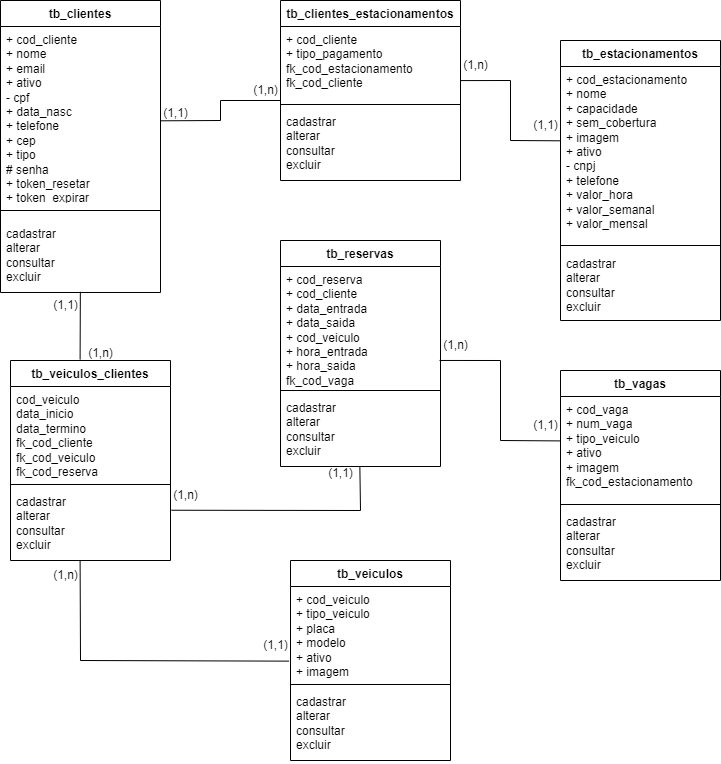

The diagram above was exported from draw.io. Its source (the exported page's mxGraphModel, read from the mxfile embedded in the PNG):
<mxGraphModel dx="1036" dy="677" grid="1" gridSize="10" guides="1" tooltips="1" connect="1" arrows="1" fold="1" page="1" pageScale="1" pageWidth="827" pageHeight="1169" math="0" shadow="0">
  <root>
    <mxCell id="0" />
    <mxCell id="1" parent="0" />
    <mxCell id="rdIllaLxeGWk0Y0LL7Bt-1" value="tb_clientes" style="swimlane;fontStyle=1;align=center;verticalAlign=top;childLayout=stackLayout;horizontal=1;startSize=26;horizontalStack=0;resizeParent=1;resizeParentMax=0;resizeLast=0;collapsible=1;marginBottom=0;whiteSpace=wrap;html=1;" parent="1" vertex="1">
      <mxGeometry x="120" y="160" width="160" height="292" as="geometry" />
    </mxCell>
    <mxCell id="rdIllaLxeGWk0Y0LL7Bt-2" value="+ cod_client&lt;span style=&quot;background-color: initial;&quot;&gt;e&lt;/span&gt;&lt;div&gt;&lt;div&gt;&lt;div&gt;+ nome&lt;/div&gt;&lt;div&gt;+ email&lt;/div&gt;&lt;/div&gt;&lt;/div&gt;&lt;div&gt;+ ativo&lt;/div&gt;&lt;div&gt;- cpf&lt;/div&gt;&lt;div&gt;+ data_nasc&lt;/div&gt;&lt;div&gt;+ telefone&lt;/div&gt;&lt;div&gt;+ cep&lt;/div&gt;&lt;div&gt;+ tipo&lt;/div&gt;&lt;div&gt;# senha&lt;/div&gt;&lt;div&gt;+ token_resetar&lt;/div&gt;&lt;div&gt;+ token_expirar&lt;/div&gt;&lt;div&gt;&lt;br&gt;&lt;/div&gt;" style="text;strokeColor=none;fillColor=none;align=left;verticalAlign=top;spacingLeft=4;spacingRight=4;overflow=hidden;rotatable=0;points=[[0,0.5],[1,0.5]];portConstraint=eastwest;whiteSpace=wrap;html=1;" parent="rdIllaLxeGWk0Y0LL7Bt-1" vertex="1">
      <mxGeometry y="26" width="160" height="174" as="geometry" />
    </mxCell>
    <mxCell id="rdIllaLxeGWk0Y0LL7Bt-3" value="" style="line;strokeWidth=1;fillColor=none;align=left;verticalAlign=middle;spacingTop=-1;spacingLeft=3;spacingRight=3;rotatable=0;labelPosition=right;points=[];portConstraint=eastwest;strokeColor=inherit;" parent="rdIllaLxeGWk0Y0LL7Bt-1" vertex="1">
      <mxGeometry y="200" width="160" height="20" as="geometry" />
    </mxCell>
    <mxCell id="rdIllaLxeGWk0Y0LL7Bt-4" value="cadastrar&lt;div&gt;alterar&lt;/div&gt;&lt;div&gt;consultar&lt;/div&gt;&lt;div&gt;excluir&lt;/div&gt;" style="text;strokeColor=none;fillColor=none;align=left;verticalAlign=top;spacingLeft=4;spacingRight=4;overflow=hidden;rotatable=0;points=[[0,0.5],[1,0.5]];portConstraint=eastwest;whiteSpace=wrap;html=1;" parent="rdIllaLxeGWk0Y0LL7Bt-1" vertex="1">
      <mxGeometry y="220" width="160" height="72" as="geometry" />
    </mxCell>
    <mxCell id="rdIllaLxeGWk0Y0LL7Bt-5" value="tb_clientes_estacionamentos" style="swimlane;fontStyle=1;align=center;verticalAlign=top;childLayout=stackLayout;horizontal=1;startSize=26;horizontalStack=0;resizeParent=1;resizeParentMax=0;resizeLast=0;collapsible=1;marginBottom=0;whiteSpace=wrap;html=1;" parent="1" vertex="1">
      <mxGeometry x="400" y="160" width="180" height="180" as="geometry" />
    </mxCell>
    <mxCell id="rdIllaLxeGWk0Y0LL7Bt-6" value="+ cod_cliente&lt;div&gt;+ tipo_pagamento&lt;/div&gt;&lt;div&gt;fk_cod_estacionamento&lt;/div&gt;&lt;div&gt;fk_cod_cliente&lt;/div&gt;" style="text;strokeColor=none;fillColor=none;align=left;verticalAlign=top;spacingLeft=4;spacingRight=4;overflow=hidden;rotatable=0;points=[[0,0.5],[1,0.5]];portConstraint=eastwest;whiteSpace=wrap;html=1;" parent="rdIllaLxeGWk0Y0LL7Bt-5" vertex="1">
      <mxGeometry y="26" width="180" height="74" as="geometry" />
    </mxCell>
    <mxCell id="rdIllaLxeGWk0Y0LL7Bt-7" value="" style="line;strokeWidth=1;fillColor=none;align=left;verticalAlign=middle;spacingTop=-1;spacingLeft=3;spacingRight=3;rotatable=0;labelPosition=right;points=[];portConstraint=eastwest;strokeColor=inherit;" parent="rdIllaLxeGWk0Y0LL7Bt-5" vertex="1">
      <mxGeometry y="100" width="180" height="8" as="geometry" />
    </mxCell>
    <mxCell id="rdIllaLxeGWk0Y0LL7Bt-8" value="cadastrar&lt;div&gt;alterar&lt;/div&gt;&lt;div&gt;consultar&lt;/div&gt;&lt;div&gt;excluir&lt;/div&gt;" style="text;strokeColor=none;fillColor=none;align=left;verticalAlign=top;spacingLeft=4;spacingRight=4;overflow=hidden;rotatable=0;points=[[0,0.5],[1,0.5]];portConstraint=eastwest;whiteSpace=wrap;html=1;" parent="rdIllaLxeGWk0Y0LL7Bt-5" vertex="1">
      <mxGeometry y="108" width="180" height="72" as="geometry" />
    </mxCell>
    <mxCell id="rdIllaLxeGWk0Y0LL7Bt-13" value="tb_estacionamentos" style="swimlane;fontStyle=1;align=center;verticalAlign=top;childLayout=stackLayout;horizontal=1;startSize=26;horizontalStack=0;resizeParent=1;resizeParentMax=0;resizeLast=0;collapsible=1;marginBottom=0;whiteSpace=wrap;html=1;" parent="1" vertex="1">
      <mxGeometry x="680" y="200" width="160" height="280" as="geometry" />
    </mxCell>
    <mxCell id="rdIllaLxeGWk0Y0LL7Bt-14" value="+ cod_estacionamento&lt;div&gt;+ nome&lt;/div&gt;&lt;div&gt;+ capacidade&lt;/div&gt;&lt;div&gt;+ sem_cobertura&lt;/div&gt;&lt;div&gt;+ imagem&lt;/div&gt;&lt;div&gt;+ ativo&lt;/div&gt;&lt;div&gt;- cnpj&lt;/div&gt;&lt;div&gt;+ telefone&lt;/div&gt;&lt;div&gt;+ valor_hora&lt;/div&gt;&lt;div&gt;+ valor_semanal&lt;/div&gt;&lt;div&gt;+ valor_mensal&lt;/div&gt;" style="text;strokeColor=none;fillColor=none;align=left;verticalAlign=top;spacingLeft=4;spacingRight=4;overflow=hidden;rotatable=0;points=[[0,0.5],[1,0.5]];portConstraint=eastwest;whiteSpace=wrap;html=1;" parent="rdIllaLxeGWk0Y0LL7Bt-13" vertex="1">
      <mxGeometry y="26" width="160" height="174" as="geometry" />
    </mxCell>
    <mxCell id="rdIllaLxeGWk0Y0LL7Bt-15" value="" style="line;strokeWidth=1;fillColor=none;align=left;verticalAlign=middle;spacingTop=-1;spacingLeft=3;spacingRight=3;rotatable=0;labelPosition=right;points=[];portConstraint=eastwest;strokeColor=inherit;" parent="rdIllaLxeGWk0Y0LL7Bt-13" vertex="1">
      <mxGeometry y="200" width="160" height="10" as="geometry" />
    </mxCell>
    <mxCell id="rdIllaLxeGWk0Y0LL7Bt-16" value="cadastrar&lt;div&gt;alterar&lt;/div&gt;&lt;div&gt;consultar&lt;/div&gt;&lt;div&gt;excluir&lt;/div&gt;" style="text;strokeColor=none;fillColor=none;align=left;verticalAlign=top;spacingLeft=4;spacingRight=4;overflow=hidden;rotatable=0;points=[[0,0.5],[1,0.5]];portConstraint=eastwest;whiteSpace=wrap;html=1;" parent="rdIllaLxeGWk0Y0LL7Bt-13" vertex="1">
      <mxGeometry y="210" width="160" height="70" as="geometry" />
    </mxCell>
    <mxCell id="rdIllaLxeGWk0Y0LL7Bt-17" value="tb_vagas" style="swimlane;fontStyle=1;align=center;verticalAlign=top;childLayout=stackLayout;horizontal=1;startSize=26;horizontalStack=0;resizeParent=1;resizeParentMax=0;resizeLast=0;collapsible=1;marginBottom=0;whiteSpace=wrap;html=1;" parent="1" vertex="1">
      <mxGeometry x="680" y="530" width="160" height="210" as="geometry" />
    </mxCell>
    <mxCell id="rdIllaLxeGWk0Y0LL7Bt-18" value="+ cod_vaga&lt;div&gt;+ num_vaga&lt;/div&gt;&lt;div&gt;+ tipo_veiculo&lt;/div&gt;&lt;div&gt;+ ativo&lt;/div&gt;&lt;div&gt;+ imagem&lt;/div&gt;&lt;div&gt;fk_cod_estacionamento&lt;/div&gt;" style="text;strokeColor=none;fillColor=none;align=left;verticalAlign=top;spacingLeft=4;spacingRight=4;overflow=hidden;rotatable=0;points=[[0,0.5],[1,0.5]];portConstraint=eastwest;whiteSpace=wrap;html=1;" parent="rdIllaLxeGWk0Y0LL7Bt-17" vertex="1">
      <mxGeometry y="26" width="160" height="104" as="geometry" />
    </mxCell>
    <mxCell id="rdIllaLxeGWk0Y0LL7Bt-19" value="" style="line;strokeWidth=1;fillColor=none;align=left;verticalAlign=middle;spacingTop=-1;spacingLeft=3;spacingRight=3;rotatable=0;labelPosition=right;points=[];portConstraint=eastwest;strokeColor=inherit;" parent="rdIllaLxeGWk0Y0LL7Bt-17" vertex="1">
      <mxGeometry y="130" width="160" height="8" as="geometry" />
    </mxCell>
    <mxCell id="rdIllaLxeGWk0Y0LL7Bt-20" value="cadastrar&lt;div&gt;alterar&lt;/div&gt;&lt;div&gt;consultar&lt;/div&gt;&lt;div&gt;excluir&lt;/div&gt;" style="text;strokeColor=none;fillColor=none;align=left;verticalAlign=top;spacingLeft=4;spacingRight=4;overflow=hidden;rotatable=0;points=[[0,0.5],[1,0.5]];portConstraint=eastwest;whiteSpace=wrap;html=1;" parent="rdIllaLxeGWk0Y0LL7Bt-17" vertex="1">
      <mxGeometry y="138" width="160" height="72" as="geometry" />
    </mxCell>
    <mxCell id="5TLU_OlalnoomtcdxCbi-1" value="tb_reservas" style="swimlane;fontStyle=1;align=center;verticalAlign=top;childLayout=stackLayout;horizontal=1;startSize=26;horizontalStack=0;resizeParent=1;resizeParentMax=0;resizeLast=0;collapsible=1;marginBottom=0;whiteSpace=wrap;html=1;" parent="1" vertex="1">
      <mxGeometry x="400" y="400" width="160" height="226" as="geometry" />
    </mxCell>
    <mxCell id="5TLU_OlalnoomtcdxCbi-2" value="+ cod_reserva&lt;div&gt;+ cod_cliente&lt;/div&gt;&lt;div&gt;+ data_entrada&lt;/div&gt;&lt;div&gt;+ data_saida&lt;/div&gt;&lt;div&gt;+ cod_veiculo&lt;/div&gt;&lt;div&gt;+ hora_entrada&lt;/div&gt;&lt;div&gt;+ hora_saida&lt;/div&gt;&lt;div&gt;fk_cod_vaga&lt;/div&gt;" style="text;strokeColor=none;fillColor=none;align=left;verticalAlign=top;spacingLeft=4;spacingRight=4;overflow=hidden;rotatable=0;points=[[0,0.5],[1,0.5]];portConstraint=eastwest;whiteSpace=wrap;html=1;" parent="5TLU_OlalnoomtcdxCbi-1" vertex="1">
      <mxGeometry y="26" width="160" height="120" as="geometry" />
    </mxCell>
    <mxCell id="5TLU_OlalnoomtcdxCbi-3" value="" style="line;strokeWidth=1;fillColor=none;align=left;verticalAlign=middle;spacingTop=-1;spacingLeft=3;spacingRight=3;rotatable=0;labelPosition=right;points=[];portConstraint=eastwest;strokeColor=inherit;" parent="5TLU_OlalnoomtcdxCbi-1" vertex="1">
      <mxGeometry y="146" width="160" height="8" as="geometry" />
    </mxCell>
    <mxCell id="5TLU_OlalnoomtcdxCbi-4" value="cadastrar&lt;div&gt;alterar&lt;/div&gt;&lt;div&gt;consultar&lt;/div&gt;&lt;div&gt;excluir&lt;/div&gt;" style="text;strokeColor=none;fillColor=none;align=left;verticalAlign=top;spacingLeft=4;spacingRight=4;overflow=hidden;rotatable=0;points=[[0,0.5],[1,0.5]];portConstraint=eastwest;whiteSpace=wrap;html=1;" parent="5TLU_OlalnoomtcdxCbi-1" vertex="1">
      <mxGeometry y="154" width="160" height="72" as="geometry" />
    </mxCell>
    <mxCell id="5TLU_OlalnoomtcdxCbi-5" value="tb_veiculos_clientes" style="swimlane;fontStyle=1;align=center;verticalAlign=top;childLayout=stackLayout;horizontal=1;startSize=26;horizontalStack=0;resizeParent=1;resizeParentMax=0;resizeLast=0;collapsible=1;marginBottom=0;whiteSpace=wrap;html=1;" parent="1" vertex="1">
      <mxGeometry x="130" y="520" width="160" height="200" as="geometry" />
    </mxCell>
    <mxCell id="5TLU_OlalnoomtcdxCbi-6" value="cod_veiculo&lt;div&gt;data_inicio&lt;/div&gt;&lt;div&gt;data_termino&lt;/div&gt;&lt;div&gt;fk_cod_cliente&lt;/div&gt;&lt;div&gt;fk_cod_veiculo&lt;/div&gt;&lt;div&gt;fk_cod_reserva&lt;/div&gt;" style="text;strokeColor=none;fillColor=none;align=left;verticalAlign=top;spacingLeft=4;spacingRight=4;overflow=hidden;rotatable=0;points=[[0,0.5],[1,0.5]];portConstraint=eastwest;whiteSpace=wrap;html=1;" parent="5TLU_OlalnoomtcdxCbi-5" vertex="1">
      <mxGeometry y="26" width="160" height="94" as="geometry" />
    </mxCell>
    <mxCell id="5TLU_OlalnoomtcdxCbi-7" value="" style="line;strokeWidth=1;fillColor=none;align=left;verticalAlign=middle;spacingTop=-1;spacingLeft=3;spacingRight=3;rotatable=0;labelPosition=right;points=[];portConstraint=eastwest;strokeColor=inherit;" parent="5TLU_OlalnoomtcdxCbi-5" vertex="1">
      <mxGeometry y="120" width="160" height="8" as="geometry" />
    </mxCell>
    <mxCell id="5TLU_OlalnoomtcdxCbi-8" value="cadastrar&lt;div&gt;alterar&lt;/div&gt;&lt;div&gt;consultar&lt;/div&gt;&lt;div&gt;excluir&lt;/div&gt;" style="text;strokeColor=none;fillColor=none;align=left;verticalAlign=top;spacingLeft=4;spacingRight=4;overflow=hidden;rotatable=0;points=[[0,0.5],[1,0.5]];portConstraint=eastwest;whiteSpace=wrap;html=1;" parent="5TLU_OlalnoomtcdxCbi-5" vertex="1">
      <mxGeometry y="128" width="160" height="72" as="geometry" />
    </mxCell>
    <mxCell id="5TLU_OlalnoomtcdxCbi-9" value="tb_veiculos" style="swimlane;fontStyle=1;align=center;verticalAlign=top;childLayout=stackLayout;horizontal=1;startSize=26;horizontalStack=0;resizeParent=1;resizeParentMax=0;resizeLast=0;collapsible=1;marginBottom=0;whiteSpace=wrap;html=1;" parent="1" vertex="1">
      <mxGeometry x="410" y="720" width="160" height="200" as="geometry" />
    </mxCell>
    <mxCell id="5TLU_OlalnoomtcdxCbi-10" value="+ cod_veiculo&lt;div&gt;+ tipo_veiculo&lt;/div&gt;&lt;div&gt;+ placa&lt;/div&gt;&lt;div&gt;+ modelo&lt;/div&gt;&lt;div&gt;+ ativo&amp;nbsp;&lt;/div&gt;&lt;div&gt;+ imagem&lt;/div&gt;" style="text;strokeColor=none;fillColor=none;align=left;verticalAlign=top;spacingLeft=4;spacingRight=4;overflow=hidden;rotatable=0;points=[[0,0.5],[1,0.5]];portConstraint=eastwest;whiteSpace=wrap;html=1;" parent="5TLU_OlalnoomtcdxCbi-9" vertex="1">
      <mxGeometry y="26" width="160" height="94" as="geometry" />
    </mxCell>
    <mxCell id="5TLU_OlalnoomtcdxCbi-11" value="" style="line;strokeWidth=1;fillColor=none;align=left;verticalAlign=middle;spacingTop=-1;spacingLeft=3;spacingRight=3;rotatable=0;labelPosition=right;points=[];portConstraint=eastwest;strokeColor=inherit;" parent="5TLU_OlalnoomtcdxCbi-9" vertex="1">
      <mxGeometry y="120" width="160" height="8" as="geometry" />
    </mxCell>
    <mxCell id="5TLU_OlalnoomtcdxCbi-12" value="cadastrar&lt;div&gt;alterar&lt;/div&gt;&lt;div&gt;consultar&lt;/div&gt;&lt;div&gt;excluir&lt;/div&gt;" style="text;strokeColor=none;fillColor=none;align=left;verticalAlign=top;spacingLeft=4;spacingRight=4;overflow=hidden;rotatable=0;points=[[0,0.5],[1,0.5]];portConstraint=eastwest;whiteSpace=wrap;html=1;" parent="5TLU_OlalnoomtcdxCbi-9" vertex="1">
      <mxGeometry y="128" width="160" height="72" as="geometry" />
    </mxCell>
    <mxCell id="5TLU_OlalnoomtcdxCbi-13" value="" style="endArrow=none;html=1;rounded=0;entryX=0;entryY=0;entryDx=0;entryDy=0;entryPerimeter=0;exitX=1;exitY=0.542;exitDx=0;exitDy=0;exitPerimeter=0;" parent="1" source="rdIllaLxeGWk0Y0LL7Bt-2" target="rdIllaLxeGWk0Y0LL7Bt-7" edge="1">
      <mxGeometry width="50" height="50" relative="1" as="geometry">
        <mxPoint x="300" y="280" as="sourcePoint" />
        <mxPoint x="680" y="390" as="targetPoint" />
        <Array as="points">
          <mxPoint x="340" y="280" />
          <mxPoint x="340" y="260" />
        </Array>
      </mxGeometry>
    </mxCell>
    <mxCell id="5TLU_OlalnoomtcdxCbi-14" value="" style="endArrow=none;html=1;rounded=0;exitX=1.003;exitY=0.731;exitDx=0;exitDy=0;exitPerimeter=0;entryX=-0.003;entryY=0.427;entryDx=0;entryDy=0;entryPerimeter=0;" parent="1" source="rdIllaLxeGWk0Y0LL7Bt-6" target="rdIllaLxeGWk0Y0LL7Bt-14" edge="1">
      <mxGeometry width="50" height="50" relative="1" as="geometry">
        <mxPoint x="600" y="220" as="sourcePoint" />
        <mxPoint x="670" y="330" as="targetPoint" />
        <Array as="points">
          <mxPoint x="630" y="240" />
          <mxPoint x="630" y="300" />
        </Array>
      </mxGeometry>
    </mxCell>
    <mxCell id="5TLU_OlalnoomtcdxCbi-16" value="" style="endArrow=none;html=1;rounded=0;entryX=-0.001;entryY=0.427;entryDx=0;entryDy=0;entryPerimeter=0;exitX=0.994;exitY=0.783;exitDx=0;exitDy=0;exitPerimeter=0;" parent="1" source="5TLU_OlalnoomtcdxCbi-2" target="rdIllaLxeGWk0Y0LL7Bt-18" edge="1">
      <mxGeometry width="50" height="50" relative="1" as="geometry">
        <mxPoint x="560" y="520" as="sourcePoint" />
        <mxPoint x="890" y="720" as="targetPoint" />
        <Array as="points">
          <mxPoint x="620" y="520" />
          <mxPoint x="620" y="600" />
        </Array>
      </mxGeometry>
    </mxCell>
    <mxCell id="5TLU_OlalnoomtcdxCbi-18" value="" style="endArrow=none;html=1;rounded=0;entryX=0.496;entryY=1.005;entryDx=0;entryDy=0;entryPerimeter=0;exitX=1.006;exitY=0.302;exitDx=0;exitDy=0;exitPerimeter=0;" parent="1" source="5TLU_OlalnoomtcdxCbi-8" target="5TLU_OlalnoomtcdxCbi-4" edge="1">
      <mxGeometry width="50" height="50" relative="1" as="geometry">
        <mxPoint x="290" y="853" as="sourcePoint" />
        <mxPoint x="690" y="770" as="targetPoint" />
        <Array as="points">
          <mxPoint x="480" y="670" />
        </Array>
      </mxGeometry>
    </mxCell>
    <mxCell id="5TLU_OlalnoomtcdxCbi-20" value="" style="endArrow=none;html=1;rounded=0;exitX=0.435;exitY=-0.005;exitDx=0;exitDy=0;exitPerimeter=0;entryX=0.499;entryY=0.991;entryDx=0;entryDy=0;entryPerimeter=0;" parent="1" source="5TLU_OlalnoomtcdxCbi-5" target="rdIllaLxeGWk0Y0LL7Bt-4" edge="1">
      <mxGeometry width="50" height="50" relative="1" as="geometry">
        <mxPoint x="430" y="580" as="sourcePoint" />
        <mxPoint x="480" y="530" as="targetPoint" />
      </mxGeometry>
    </mxCell>
    <mxCell id="5TLU_OlalnoomtcdxCbi-21" value="" style="endArrow=none;html=1;rounded=0;exitX=0.435;exitY=1.011;exitDx=0;exitDy=0;exitPerimeter=0;entryX=-0.009;entryY=0.794;entryDx=0;entryDy=0;entryPerimeter=0;" parent="1" source="5TLU_OlalnoomtcdxCbi-8" target="5TLU_OlalnoomtcdxCbi-10" edge="1">
      <mxGeometry width="50" height="50" relative="1" as="geometry">
        <mxPoint x="800" y="860" as="sourcePoint" />
        <mxPoint x="400" y="900" as="targetPoint" />
        <Array as="points">
          <mxPoint x="200" y="820" />
        </Array>
      </mxGeometry>
    </mxCell>
    <mxCell id="XKyDVJAB8QEANaTGXBhL-1" value="(1,1)" style="text;html=1;align=center;verticalAlign=middle;resizable=0;points=[];autosize=1;strokeColor=none;fillColor=none;" vertex="1" parent="1">
      <mxGeometry x="270" y="258" width="50" height="30" as="geometry" />
    </mxCell>
    <mxCell id="XKyDVJAB8QEANaTGXBhL-3" value="(1,n)" style="text;html=1;align=center;verticalAlign=middle;resizable=0;points=[];autosize=1;strokeColor=none;fillColor=none;" vertex="1" parent="1">
      <mxGeometry x="360" y="235" width="50" height="30" as="geometry" />
    </mxCell>
    <mxCell id="XKyDVJAB8QEANaTGXBhL-4" value="(1,1)" style="text;html=1;align=center;verticalAlign=middle;resizable=0;points=[];autosize=1;strokeColor=none;fillColor=none;" vertex="1" parent="1">
      <mxGeometry x="160" y="450" width="50" height="30" as="geometry" />
    </mxCell>
    <mxCell id="XKyDVJAB8QEANaTGXBhL-5" value="(1,n)" style="text;html=1;align=center;verticalAlign=middle;resizable=0;points=[];autosize=1;strokeColor=none;fillColor=none;" vertex="1" parent="1">
      <mxGeometry x="195" y="498" width="50" height="30" as="geometry" />
    </mxCell>
    <mxCell id="XKyDVJAB8QEANaTGXBhL-6" value="(1,n)" style="text;html=1;align=center;verticalAlign=middle;resizable=0;points=[];autosize=1;strokeColor=none;fillColor=none;" vertex="1" parent="1">
      <mxGeometry x="280" y="640" width="50" height="30" as="geometry" />
    </mxCell>
    <mxCell id="XKyDVJAB8QEANaTGXBhL-7" value="(1,1)" style="text;html=1;align=center;verticalAlign=middle;resizable=0;points=[];autosize=1;strokeColor=none;fillColor=none;" vertex="1" parent="1">
      <mxGeometry x="435" y="618" width="50" height="30" as="geometry" />
    </mxCell>
    <mxCell id="XKyDVJAB8QEANaTGXBhL-8" value="(1,1)" style="text;html=1;align=center;verticalAlign=middle;resizable=0;points=[];autosize=1;strokeColor=none;fillColor=none;" vertex="1" parent="1">
      <mxGeometry x="370" y="790" width="50" height="30" as="geometry" />
    </mxCell>
    <mxCell id="XKyDVJAB8QEANaTGXBhL-9" value="(1,n)" style="text;html=1;align=center;verticalAlign=middle;resizable=0;points=[];autosize=1;strokeColor=none;fillColor=none;" vertex="1" parent="1">
      <mxGeometry x="160" y="720" width="50" height="30" as="geometry" />
    </mxCell>
    <mxCell id="XKyDVJAB8QEANaTGXBhL-10" value="(1,n)" style="text;html=1;align=center;verticalAlign=middle;resizable=0;points=[];autosize=1;strokeColor=none;fillColor=none;" vertex="1" parent="1">
      <mxGeometry x="570" y="210" width="50" height="30" as="geometry" />
    </mxCell>
    <mxCell id="XKyDVJAB8QEANaTGXBhL-12" value="(1,1)" style="text;html=1;align=center;verticalAlign=middle;resizable=0;points=[];autosize=1;strokeColor=none;fillColor=none;" vertex="1" parent="1">
      <mxGeometry x="640" y="270" width="50" height="30" as="geometry" />
    </mxCell>
    <mxCell id="XKyDVJAB8QEANaTGXBhL-13" value="(1,1)" style="text;html=1;align=center;verticalAlign=middle;resizable=0;points=[];autosize=1;strokeColor=none;fillColor=none;" vertex="1" parent="1">
      <mxGeometry x="640" y="570" width="50" height="30" as="geometry" />
    </mxCell>
    <mxCell id="XKyDVJAB8QEANaTGXBhL-14" value="(1,n)" style="text;html=1;align=center;verticalAlign=middle;resizable=0;points=[];autosize=1;strokeColor=none;fillColor=none;" vertex="1" parent="1">
      <mxGeometry x="550" y="490" width="50" height="30" as="geometry" />
    </mxCell>
  </root>
</mxGraphModel>